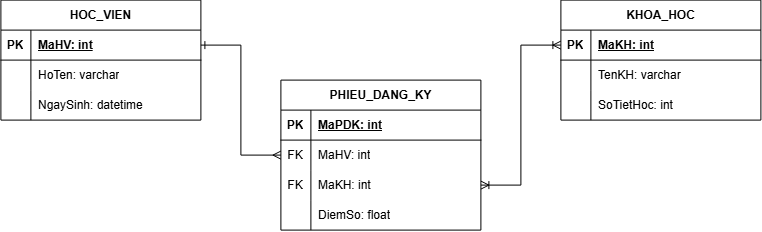

The diagram above was exported from draw.io. Its source (the exported page's mxGraphModel, read from the mxfile embedded in the PNG):
<mxGraphModel dx="852" dy="442" grid="1" gridSize="10" guides="1" tooltips="1" connect="1" arrows="1" fold="1" page="1" pageScale="1" pageWidth="850" pageHeight="1100" background="light-dark(#FFFFFF,#FFFFFF)" math="0" shadow="0">
  <root>
    <mxCell id="0" />
    <mxCell id="1" parent="0" />
    <mxCell id="lBWsEPT2V7CqT_LYhhpy-1" parent="1" style="shape=table;startSize=30;container=1;collapsible=1;childLayout=tableLayout;fixedRows=1;rowLines=0;fontStyle=1;align=center;resizeLast=1;html=1;" value="PHIEU_DANG_KY" vertex="1">
      <mxGeometry height="150" width="200" x="320" y="240" as="geometry" />
    </mxCell>
    <mxCell id="lBWsEPT2V7CqT_LYhhpy-2" parent="lBWsEPT2V7CqT_LYhhpy-1" style="shape=tableRow;horizontal=0;startSize=0;swimlaneHead=0;swimlaneBody=0;fillColor=none;collapsible=0;dropTarget=0;points=[[0,0.5],[1,0.5]];portConstraint=eastwest;top=0;left=0;right=0;bottom=1;" value="" vertex="1">
      <mxGeometry height="30" width="200" y="30" as="geometry" />
    </mxCell>
    <mxCell id="lBWsEPT2V7CqT_LYhhpy-3" parent="lBWsEPT2V7CqT_LYhhpy-2" style="shape=partialRectangle;connectable=0;fillColor=none;top=0;left=0;bottom=0;right=0;fontStyle=1;overflow=hidden;whiteSpace=wrap;html=1;" value="PK" vertex="1">
      <mxGeometry height="30" width="30" as="geometry">
        <mxRectangle height="30" width="30" as="alternateBounds" />
      </mxGeometry>
    </mxCell>
    <mxCell id="lBWsEPT2V7CqT_LYhhpy-4" parent="lBWsEPT2V7CqT_LYhhpy-2" style="shape=partialRectangle;connectable=0;fillColor=none;top=0;left=0;bottom=0;right=0;align=left;spacingLeft=6;fontStyle=5;overflow=hidden;whiteSpace=wrap;html=1;" value="MaPDK: int" vertex="1">
      <mxGeometry height="30" width="170" x="30" as="geometry">
        <mxRectangle height="30" width="170" as="alternateBounds" />
      </mxGeometry>
    </mxCell>
    <mxCell id="lBWsEPT2V7CqT_LYhhpy-5" parent="lBWsEPT2V7CqT_LYhhpy-1" style="shape=tableRow;horizontal=0;startSize=0;swimlaneHead=0;swimlaneBody=0;fillColor=none;collapsible=0;dropTarget=0;points=[[0,0.5],[1,0.5]];portConstraint=eastwest;top=0;left=0;right=0;bottom=0;" value="" vertex="1">
      <mxGeometry height="30" width="200" y="60" as="geometry" />
    </mxCell>
    <mxCell id="lBWsEPT2V7CqT_LYhhpy-6" parent="lBWsEPT2V7CqT_LYhhpy-5" style="shape=partialRectangle;connectable=0;fillColor=none;top=0;left=0;bottom=0;right=0;editable=1;overflow=hidden;whiteSpace=wrap;html=1;" value="FK" vertex="1">
      <mxGeometry height="30" width="30" as="geometry">
        <mxRectangle height="30" width="30" as="alternateBounds" />
      </mxGeometry>
    </mxCell>
    <mxCell id="lBWsEPT2V7CqT_LYhhpy-7" parent="lBWsEPT2V7CqT_LYhhpy-5" style="shape=partialRectangle;connectable=0;fillColor=none;top=0;left=0;bottom=0;right=0;align=left;spacingLeft=6;overflow=hidden;whiteSpace=wrap;html=1;" value="MaHV: int" vertex="1">
      <mxGeometry height="30" width="170" x="30" as="geometry">
        <mxRectangle height="30" width="170" as="alternateBounds" />
      </mxGeometry>
    </mxCell>
    <mxCell id="lBWsEPT2V7CqT_LYhhpy-8" parent="lBWsEPT2V7CqT_LYhhpy-1" style="shape=tableRow;horizontal=0;startSize=0;swimlaneHead=0;swimlaneBody=0;fillColor=none;collapsible=0;dropTarget=0;points=[[0,0.5],[1,0.5]];portConstraint=eastwest;top=0;left=0;right=0;bottom=0;" value="" vertex="1">
      <mxGeometry height="30" width="200" y="90" as="geometry" />
    </mxCell>
    <mxCell id="lBWsEPT2V7CqT_LYhhpy-9" parent="lBWsEPT2V7CqT_LYhhpy-8" style="shape=partialRectangle;connectable=0;fillColor=none;top=0;left=0;bottom=0;right=0;editable=1;overflow=hidden;whiteSpace=wrap;html=1;" value="FK" vertex="1">
      <mxGeometry height="30" width="30" as="geometry">
        <mxRectangle height="30" width="30" as="alternateBounds" />
      </mxGeometry>
    </mxCell>
    <mxCell id="lBWsEPT2V7CqT_LYhhpy-10" parent="lBWsEPT2V7CqT_LYhhpy-8" style="shape=partialRectangle;connectable=0;fillColor=none;top=0;left=0;bottom=0;right=0;align=left;spacingLeft=6;overflow=hidden;whiteSpace=wrap;html=1;" value="MaKH: int" vertex="1">
      <mxGeometry height="30" width="170" x="30" as="geometry">
        <mxRectangle height="30" width="170" as="alternateBounds" />
      </mxGeometry>
    </mxCell>
    <mxCell id="lBWsEPT2V7CqT_LYhhpy-11" parent="lBWsEPT2V7CqT_LYhhpy-1" style="shape=tableRow;horizontal=0;startSize=0;swimlaneHead=0;swimlaneBody=0;fillColor=none;collapsible=0;dropTarget=0;points=[[0,0.5],[1,0.5]];portConstraint=eastwest;top=0;left=0;right=0;bottom=0;" value="" vertex="1">
      <mxGeometry height="30" width="200" y="120" as="geometry" />
    </mxCell>
    <mxCell id="lBWsEPT2V7CqT_LYhhpy-12" parent="lBWsEPT2V7CqT_LYhhpy-11" style="shape=partialRectangle;connectable=0;fillColor=none;top=0;left=0;bottom=0;right=0;editable=1;overflow=hidden;whiteSpace=wrap;html=1;" value="" vertex="1">
      <mxGeometry height="30" width="30" as="geometry">
        <mxRectangle height="30" width="30" as="alternateBounds" />
      </mxGeometry>
    </mxCell>
    <mxCell id="lBWsEPT2V7CqT_LYhhpy-13" parent="lBWsEPT2V7CqT_LYhhpy-11" style="shape=partialRectangle;connectable=0;fillColor=none;top=0;left=0;bottom=0;right=0;align=left;spacingLeft=6;overflow=hidden;whiteSpace=wrap;html=1;" value="DiemSo: float" vertex="1">
      <mxGeometry height="30" width="170" x="30" as="geometry">
        <mxRectangle height="30" width="170" as="alternateBounds" />
      </mxGeometry>
    </mxCell>
    <mxCell id="lBWsEPT2V7CqT_LYhhpy-14" parent="1" style="shape=table;startSize=30;container=1;collapsible=1;childLayout=tableLayout;fixedRows=1;rowLines=0;fontStyle=1;align=center;resizeLast=1;html=1;" value="KHOA_HOC" vertex="1">
      <mxGeometry height="120" width="200" x="600" y="160" as="geometry" />
    </mxCell>
    <mxCell id="lBWsEPT2V7CqT_LYhhpy-15" parent="lBWsEPT2V7CqT_LYhhpy-14" style="shape=tableRow;horizontal=0;startSize=0;swimlaneHead=0;swimlaneBody=0;fillColor=none;collapsible=0;dropTarget=0;points=[[0,0.5],[1,0.5]];portConstraint=eastwest;top=0;left=0;right=0;bottom=1;" value="" vertex="1">
      <mxGeometry height="30" width="200" y="30" as="geometry" />
    </mxCell>
    <mxCell id="lBWsEPT2V7CqT_LYhhpy-16" parent="lBWsEPT2V7CqT_LYhhpy-15" style="shape=partialRectangle;connectable=0;fillColor=none;top=0;left=0;bottom=0;right=0;fontStyle=1;overflow=hidden;whiteSpace=wrap;html=1;" value="PK" vertex="1">
      <mxGeometry height="30" width="30" as="geometry">
        <mxRectangle height="30" width="30" as="alternateBounds" />
      </mxGeometry>
    </mxCell>
    <mxCell id="lBWsEPT2V7CqT_LYhhpy-17" parent="lBWsEPT2V7CqT_LYhhpy-15" style="shape=partialRectangle;connectable=0;fillColor=none;top=0;left=0;bottom=0;right=0;align=left;spacingLeft=6;fontStyle=5;overflow=hidden;whiteSpace=wrap;html=1;" value="MaKH: int" vertex="1">
      <mxGeometry height="30" width="170" x="30" as="geometry">
        <mxRectangle height="30" width="170" as="alternateBounds" />
      </mxGeometry>
    </mxCell>
    <mxCell id="lBWsEPT2V7CqT_LYhhpy-18" parent="lBWsEPT2V7CqT_LYhhpy-14" style="shape=tableRow;horizontal=0;startSize=0;swimlaneHead=0;swimlaneBody=0;fillColor=none;collapsible=0;dropTarget=0;points=[[0,0.5],[1,0.5]];portConstraint=eastwest;top=0;left=0;right=0;bottom=0;" value="" vertex="1">
      <mxGeometry height="30" width="200" y="60" as="geometry" />
    </mxCell>
    <mxCell id="lBWsEPT2V7CqT_LYhhpy-19" parent="lBWsEPT2V7CqT_LYhhpy-18" style="shape=partialRectangle;connectable=0;fillColor=none;top=0;left=0;bottom=0;right=0;editable=1;overflow=hidden;whiteSpace=wrap;html=1;" value="" vertex="1">
      <mxGeometry height="30" width="30" as="geometry">
        <mxRectangle height="30" width="30" as="alternateBounds" />
      </mxGeometry>
    </mxCell>
    <mxCell id="lBWsEPT2V7CqT_LYhhpy-20" parent="lBWsEPT2V7CqT_LYhhpy-18" style="shape=partialRectangle;connectable=0;fillColor=none;top=0;left=0;bottom=0;right=0;align=left;spacingLeft=6;overflow=hidden;whiteSpace=wrap;html=1;" value="TenKH: varchar" vertex="1">
      <mxGeometry height="30" width="170" x="30" as="geometry">
        <mxRectangle height="30" width="170" as="alternateBounds" />
      </mxGeometry>
    </mxCell>
    <mxCell id="lBWsEPT2V7CqT_LYhhpy-21" parent="lBWsEPT2V7CqT_LYhhpy-14" style="shape=tableRow;horizontal=0;startSize=0;swimlaneHead=0;swimlaneBody=0;fillColor=none;collapsible=0;dropTarget=0;points=[[0,0.5],[1,0.5]];portConstraint=eastwest;top=0;left=0;right=0;bottom=0;" value="" vertex="1">
      <mxGeometry height="30" width="200" y="90" as="geometry" />
    </mxCell>
    <mxCell id="lBWsEPT2V7CqT_LYhhpy-22" parent="lBWsEPT2V7CqT_LYhhpy-21" style="shape=partialRectangle;connectable=0;fillColor=none;top=0;left=0;bottom=0;right=0;editable=1;overflow=hidden;whiteSpace=wrap;html=1;" value="" vertex="1">
      <mxGeometry height="30" width="30" as="geometry">
        <mxRectangle height="30" width="30" as="alternateBounds" />
      </mxGeometry>
    </mxCell>
    <mxCell id="lBWsEPT2V7CqT_LYhhpy-23" parent="lBWsEPT2V7CqT_LYhhpy-21" style="shape=partialRectangle;connectable=0;fillColor=none;top=0;left=0;bottom=0;right=0;align=left;spacingLeft=6;overflow=hidden;whiteSpace=wrap;html=1;" value="SoTietHoc: int" vertex="1">
      <mxGeometry height="30" width="170" x="30" as="geometry">
        <mxRectangle height="30" width="170" as="alternateBounds" />
      </mxGeometry>
    </mxCell>
    <mxCell id="lBWsEPT2V7CqT_LYhhpy-27" parent="1" style="shape=table;startSize=30;container=1;collapsible=1;childLayout=tableLayout;fixedRows=1;rowLines=0;fontStyle=1;align=center;resizeLast=1;html=1;" value="HOC_VIEN" vertex="1">
      <mxGeometry height="120" width="200" x="40" y="160" as="geometry" />
    </mxCell>
    <mxCell id="lBWsEPT2V7CqT_LYhhpy-28" parent="lBWsEPT2V7CqT_LYhhpy-27" style="shape=tableRow;horizontal=0;startSize=0;swimlaneHead=0;swimlaneBody=0;fillColor=none;collapsible=0;dropTarget=0;points=[[0,0.5],[1,0.5]];portConstraint=eastwest;top=0;left=0;right=0;bottom=1;" value="" vertex="1">
      <mxGeometry height="30" width="200" y="30" as="geometry" />
    </mxCell>
    <mxCell id="lBWsEPT2V7CqT_LYhhpy-29" parent="lBWsEPT2V7CqT_LYhhpy-28" style="shape=partialRectangle;connectable=0;fillColor=none;top=0;left=0;bottom=0;right=0;fontStyle=1;overflow=hidden;whiteSpace=wrap;html=1;" value="PK" vertex="1">
      <mxGeometry height="30" width="30" as="geometry">
        <mxRectangle height="30" width="30" as="alternateBounds" />
      </mxGeometry>
    </mxCell>
    <mxCell id="lBWsEPT2V7CqT_LYhhpy-30" parent="lBWsEPT2V7CqT_LYhhpy-28" style="shape=partialRectangle;connectable=0;fillColor=none;top=0;left=0;bottom=0;right=0;align=left;spacingLeft=6;fontStyle=5;overflow=hidden;whiteSpace=wrap;html=1;" value="MaHV: int" vertex="1">
      <mxGeometry height="30" width="170" x="30" as="geometry">
        <mxRectangle height="30" width="170" as="alternateBounds" />
      </mxGeometry>
    </mxCell>
    <mxCell id="lBWsEPT2V7CqT_LYhhpy-31" parent="lBWsEPT2V7CqT_LYhhpy-27" style="shape=tableRow;horizontal=0;startSize=0;swimlaneHead=0;swimlaneBody=0;fillColor=none;collapsible=0;dropTarget=0;points=[[0,0.5],[1,0.5]];portConstraint=eastwest;top=0;left=0;right=0;bottom=0;" value="" vertex="1">
      <mxGeometry height="30" width="200" y="60" as="geometry" />
    </mxCell>
    <mxCell id="lBWsEPT2V7CqT_LYhhpy-32" parent="lBWsEPT2V7CqT_LYhhpy-31" style="shape=partialRectangle;connectable=0;fillColor=none;top=0;left=0;bottom=0;right=0;editable=1;overflow=hidden;whiteSpace=wrap;html=1;" value="" vertex="1">
      <mxGeometry height="30" width="30" as="geometry">
        <mxRectangle height="30" width="30" as="alternateBounds" />
      </mxGeometry>
    </mxCell>
    <mxCell id="lBWsEPT2V7CqT_LYhhpy-33" parent="lBWsEPT2V7CqT_LYhhpy-31" style="shape=partialRectangle;connectable=0;fillColor=none;top=0;left=0;bottom=0;right=0;align=left;spacingLeft=6;overflow=hidden;whiteSpace=wrap;html=1;" value="HoTen: varchar" vertex="1">
      <mxGeometry height="30" width="170" x="30" as="geometry">
        <mxRectangle height="30" width="170" as="alternateBounds" />
      </mxGeometry>
    </mxCell>
    <mxCell id="lBWsEPT2V7CqT_LYhhpy-34" parent="lBWsEPT2V7CqT_LYhhpy-27" style="shape=tableRow;horizontal=0;startSize=0;swimlaneHead=0;swimlaneBody=0;fillColor=none;collapsible=0;dropTarget=0;points=[[0,0.5],[1,0.5]];portConstraint=eastwest;top=0;left=0;right=0;bottom=0;" value="" vertex="1">
      <mxGeometry height="30" width="200" y="90" as="geometry" />
    </mxCell>
    <mxCell id="lBWsEPT2V7CqT_LYhhpy-35" parent="lBWsEPT2V7CqT_LYhhpy-34" style="shape=partialRectangle;connectable=0;fillColor=none;top=0;left=0;bottom=0;right=0;editable=1;overflow=hidden;whiteSpace=wrap;html=1;" value="" vertex="1">
      <mxGeometry height="30" width="30" as="geometry">
        <mxRectangle height="30" width="30" as="alternateBounds" />
      </mxGeometry>
    </mxCell>
    <mxCell id="lBWsEPT2V7CqT_LYhhpy-36" parent="lBWsEPT2V7CqT_LYhhpy-34" style="shape=partialRectangle;connectable=0;fillColor=none;top=0;left=0;bottom=0;right=0;align=left;spacingLeft=6;overflow=hidden;whiteSpace=wrap;html=1;" value="NgaySinh: datetime" vertex="1">
      <mxGeometry height="30" width="170" x="30" as="geometry">
        <mxRectangle height="30" width="170" as="alternateBounds" />
      </mxGeometry>
    </mxCell>
    <mxCell id="lBWsEPT2V7CqT_LYhhpy-43" edge="1" parent="1" source="lBWsEPT2V7CqT_LYhhpy-28" style="edgeStyle=orthogonalEdgeStyle;rounded=0;orthogonalLoop=1;jettySize=auto;html=1;exitX=1;exitY=0.5;exitDx=0;exitDy=0;entryX=0;entryY=0.5;entryDx=0;entryDy=0;startArrow=ERone;startFill=0;endArrow=ERmany;endFill=0;" target="lBWsEPT2V7CqT_LYhhpy-5">
      <mxGeometry relative="1" as="geometry" />
    </mxCell>
    <mxCell id="lBWsEPT2V7CqT_LYhhpy-44" edge="1" parent="1" source="lBWsEPT2V7CqT_LYhhpy-8" style="edgeStyle=orthogonalEdgeStyle;rounded=0;orthogonalLoop=1;jettySize=auto;html=1;exitX=1;exitY=0.5;exitDx=0;exitDy=0;entryX=0;entryY=0.5;entryDx=0;entryDy=0;endArrow=ERoneToMany;endFill=0;startArrow=ERoneToMany;startFill=0;" target="lBWsEPT2V7CqT_LYhhpy-15">
      <mxGeometry relative="1" as="geometry" />
    </mxCell>
  </root>
</mxGraphModel>